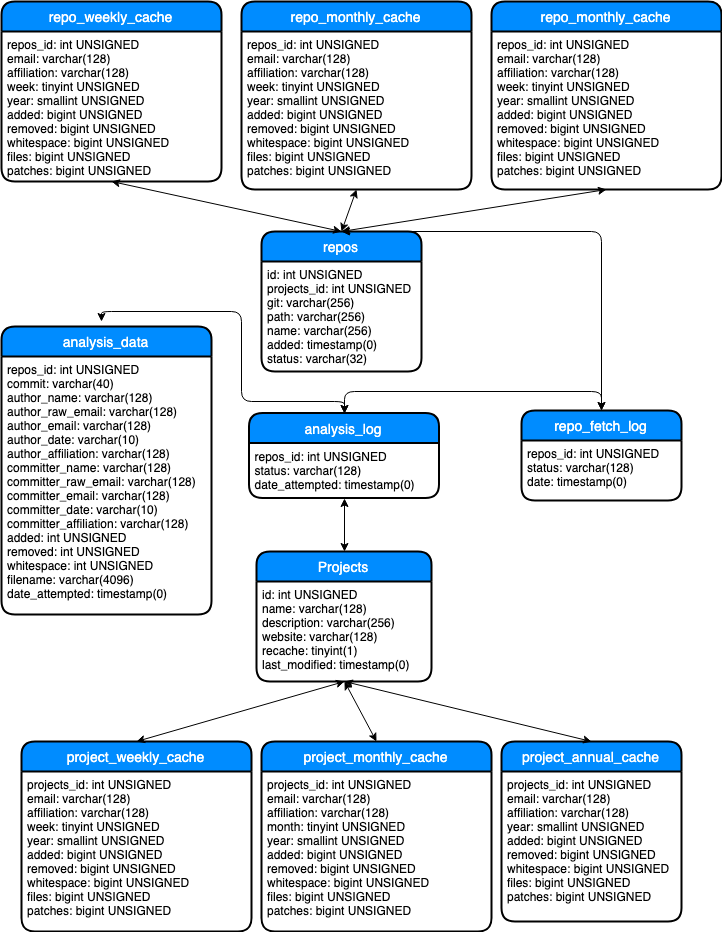

The diagram above was exported from draw.io. Its source (the exported page's mxGraphModel, read from the mxfile embedded in the PNG):
<mxGraphModel dx="1157" dy="1890" grid="1" gridSize="10" guides="1" tooltips="1" connect="1" arrows="1" fold="1" page="1" pageScale="1" pageWidth="850" pageHeight="1100" math="0" shadow="0">
  <root>
    <mxCell id="0" />
    <mxCell id="1" parent="0" />
    <mxCell id="8YJgPbly5A2v5OV0ziJo-1" value="project_weekly_cache" style="swimlane;childLayout=stackLayout;horizontal=1;startSize=30;horizontalStack=0;fillColor=#008cff;fontColor=#FFFFFF;rounded=1;fontSize=14;fontStyle=0;strokeWidth=2;resizeParent=0;resizeLast=1;shadow=0;dashed=0;align=center;" parent="1" vertex="1">
      <mxGeometry x="40" y="660" width="230" height="190" as="geometry" />
    </mxCell>
    <mxCell id="8YJgPbly5A2v5OV0ziJo-2" value="projects_id: int UNSIGNED&#10;email: varchar(128)&#10;affiliation: varchar(128)&#10;week: tinyint UNSIGNED&#10;year: smallint UNSIGNED&#10;added: bigint UNSIGNED&#10;removed: bigint UNSIGNED&#10;whitespace: bigint UNSIGNED&#10;files: bigint UNSIGNED&#10;patches: bigint UNSIGNED " style="align=left;strokeColor=none;fillColor=none;spacingLeft=4;fontSize=12;verticalAlign=top;resizable=0;rotatable=0;part=1;" parent="8YJgPbly5A2v5OV0ziJo-1" vertex="1">
      <mxGeometry y="30" width="230" height="160" as="geometry" />
    </mxCell>
    <mxCell id="8YJgPbly5A2v5OV0ziJo-4" value="project_monthly_cache" style="swimlane;childLayout=stackLayout;horizontal=1;startSize=30;horizontalStack=0;fillColor=#008cff;fontColor=#FFFFFF;rounded=1;fontSize=14;fontStyle=0;strokeWidth=2;resizeParent=0;resizeLast=1;shadow=0;dashed=0;align=center;" parent="1" vertex="1">
      <mxGeometry x="280" y="660" width="230" height="190" as="geometry" />
    </mxCell>
    <mxCell id="8YJgPbly5A2v5OV0ziJo-5" value="projects_id: int UNSIGNED&#10;email: varchar(128)&#10;affiliation: varchar(128)&#10;month: tinyint UNSIGNED&#10;year: smallint UNSIGNED&#10;added: bigint UNSIGNED&#10;removed: bigint UNSIGNED&#10;whitespace: bigint UNSIGNED&#10;files: bigint UNSIGNED&#10;patches: bigint UNSIGNED " style="align=left;strokeColor=none;fillColor=none;spacingLeft=4;fontSize=12;verticalAlign=top;resizable=0;rotatable=0;part=1;" parent="8YJgPbly5A2v5OV0ziJo-4" vertex="1">
      <mxGeometry y="30" width="230" height="160" as="geometry" />
    </mxCell>
    <mxCell id="8YJgPbly5A2v5OV0ziJo-10" value="project_annual_cache" style="swimlane;childLayout=stackLayout;horizontal=1;startSize=30;horizontalStack=0;fillColor=#008cff;fontColor=#FFFFFF;rounded=1;fontSize=14;fontStyle=0;strokeWidth=2;resizeParent=0;resizeLast=1;shadow=0;dashed=0;align=center;" parent="1" vertex="1">
      <mxGeometry x="520" y="660" width="180" height="180" as="geometry" />
    </mxCell>
    <mxCell id="8YJgPbly5A2v5OV0ziJo-11" value="projects_id: int UNSIGNED&#10;email: varchar(128)&#10;affiliation: varchar(128)&#10;year: smallint UNSIGNED&#10;added: bigint UNSIGNED&#10;removed: bigint UNSIGNED&#10;whitespace: bigint UNSIGNED&#10;files: bigint UNSIGNED&#10;patches: bigint UNSIGNED " style="align=left;strokeColor=none;fillColor=none;spacingLeft=4;fontSize=12;verticalAlign=top;resizable=0;rotatable=0;part=1;" parent="8YJgPbly5A2v5OV0ziJo-10" vertex="1">
      <mxGeometry y="30" width="180" height="150" as="geometry" />
    </mxCell>
    <mxCell id="8YJgPbly5A2v5OV0ziJo-12" value="repos" style="swimlane;childLayout=stackLayout;horizontal=1;startSize=30;horizontalStack=0;fillColor=#008cff;fontColor=#FFFFFF;rounded=1;fontSize=14;fontStyle=0;strokeWidth=2;resizeParent=0;resizeLast=1;shadow=0;dashed=0;align=center;" parent="1" vertex="1">
      <mxGeometry x="280" y="150" width="160" height="140" as="geometry" />
    </mxCell>
    <mxCell id="8YJgPbly5A2v5OV0ziJo-13" value="id: int UNSIGNED&#10;projects_id: int UNSIGNED&#10;git: varchar(256)&#10;path: varchar(256)&#10;name: varchar(256)&#10;added: timestamp(0)&#10;status: varchar(32) " style="align=left;strokeColor=none;fillColor=none;spacingLeft=4;fontSize=12;verticalAlign=top;resizable=0;rotatable=0;part=1;" parent="8YJgPbly5A2v5OV0ziJo-12" vertex="1">
      <mxGeometry y="30" width="160" height="110" as="geometry" />
    </mxCell>
    <mxCell id="8YJgPbly5A2v5OV0ziJo-20" value="repo_weekly_cache" style="swimlane;childLayout=stackLayout;horizontal=1;startSize=30;horizontalStack=0;fillColor=#008cff;fontColor=#FFFFFF;rounded=1;fontSize=14;fontStyle=0;strokeWidth=2;resizeParent=0;resizeLast=1;shadow=0;dashed=0;align=center;" parent="1" vertex="1">
      <mxGeometry x="20" y="-80" width="220" height="180" as="geometry" />
    </mxCell>
    <mxCell id="8YJgPbly5A2v5OV0ziJo-21" value="repos_id: int UNSIGNED&#10;email: varchar(128)&#10;affiliation: varchar(128)&#10;week: tinyint UNSIGNED&#10;year: smallint UNSIGNED&#10;added: bigint UNSIGNED&#10;removed: bigint UNSIGNED&#10;whitespace: bigint UNSIGNED&#10;files: bigint UNSIGNED&#10;patches: bigint UNSIGNED " style="align=left;strokeColor=none;fillColor=none;spacingLeft=4;fontSize=12;verticalAlign=top;resizable=0;rotatable=0;part=1;" parent="8YJgPbly5A2v5OV0ziJo-20" vertex="1">
      <mxGeometry y="30" width="220" height="150" as="geometry" />
    </mxCell>
    <mxCell id="8YJgPbly5A2v5OV0ziJo-14" value="Projects" style="swimlane;childLayout=stackLayout;horizontal=1;startSize=30;horizontalStack=0;fillColor=#008cff;fontColor=#FFFFFF;rounded=1;fontSize=14;fontStyle=0;strokeWidth=2;resizeParent=0;resizeLast=1;shadow=0;dashed=0;align=center;" parent="1" vertex="1">
      <mxGeometry x="275" y="470" width="175" height="130" as="geometry" />
    </mxCell>
    <mxCell id="8YJgPbly5A2v5OV0ziJo-15" value="id: int UNSIGNED&#10;name: varchar(128)&#10;description: varchar(256)&#10;website: varchar(128)&#10;recache: tinyint(1)&#10;last_modified: timestamp(0) " style="align=left;strokeColor=none;fillColor=none;spacingLeft=4;fontSize=12;verticalAlign=top;resizable=0;rotatable=0;part=1;" parent="8YJgPbly5A2v5OV0ziJo-14" vertex="1">
      <mxGeometry y="30" width="175" height="100" as="geometry" />
    </mxCell>
    <mxCell id="8YJgPbly5A2v5OV0ziJo-18" value="analysis_data" style="swimlane;childLayout=stackLayout;horizontal=1;startSize=30;horizontalStack=0;fillColor=#008cff;fontColor=#FFFFFF;rounded=1;fontSize=14;fontStyle=0;strokeWidth=2;resizeParent=0;resizeLast=1;shadow=0;dashed=0;align=center;" parent="1" vertex="1">
      <mxGeometry x="20" y="245" width="210" height="288" as="geometry" />
    </mxCell>
    <mxCell id="8YJgPbly5A2v5OV0ziJo-19" value="repos_id: int UNSIGNED&#10;commit: varchar(40)&#10;author_name: varchar(128)&#10;author_raw_email: varchar(128)&#10;author_email: varchar(128)&#10;author_date: varchar(10)&#10;author_affiliation: varchar(128)&#10;committer_name: varchar(128)&#10;committer_raw_email: varchar(128)&#10;committer_email: varchar(128)&#10;committer_date: varchar(10)&#10;committer_affiliation: varchar(128)&#10;added: int UNSIGNED&#10;removed: int UNSIGNED&#10;whitespace: int UNSIGNED&#10;filename: varchar(4096)&#10;date_attempted: timestamp(0) " style="align=left;strokeColor=none;fillColor=none;spacingLeft=4;fontSize=12;verticalAlign=top;resizable=0;rotatable=0;part=1;" parent="8YJgPbly5A2v5OV0ziJo-18" vertex="1">
      <mxGeometry y="30" width="210" height="258" as="geometry" />
    </mxCell>
    <mxCell id="1pp55hi-9zBVyytPJd5N-1" value="" style="endArrow=classic;startArrow=classic;html=1;entryX=0.5;entryY=1;entryDx=0;entryDy=0;exitX=0.5;exitY=0;exitDx=0;exitDy=0;" parent="1" source="8YJgPbly5A2v5OV0ziJo-1" target="8YJgPbly5A2v5OV0ziJo-15" edge="1">
      <mxGeometry width="50" height="50" relative="1" as="geometry">
        <mxPoint x="300" y="660" as="sourcePoint" />
        <mxPoint x="350" y="610" as="targetPoint" />
      </mxGeometry>
    </mxCell>
    <mxCell id="1pp55hi-9zBVyytPJd5N-2" value="" style="endArrow=classic;startArrow=classic;html=1;entryX=0.5;entryY=1;entryDx=0;entryDy=0;exitX=0.5;exitY=0;exitDx=0;exitDy=0;" parent="1" source="8YJgPbly5A2v5OV0ziJo-4" target="8YJgPbly5A2v5OV0ziJo-15" edge="1">
      <mxGeometry width="50" height="50" relative="1" as="geometry">
        <mxPoint x="580" y="610" as="sourcePoint" />
        <mxPoint x="630" y="560" as="targetPoint" />
      </mxGeometry>
    </mxCell>
    <mxCell id="1pp55hi-9zBVyytPJd5N-3" value="" style="endArrow=classic;startArrow=classic;html=1;entryX=0.5;entryY=1;entryDx=0;entryDy=0;exitX=0.5;exitY=0;exitDx=0;exitDy=0;" parent="1" source="8YJgPbly5A2v5OV0ziJo-10" target="8YJgPbly5A2v5OV0ziJo-15" edge="1">
      <mxGeometry width="50" height="50" relative="1" as="geometry">
        <mxPoint x="590" y="590" as="sourcePoint" />
        <mxPoint x="640" y="540" as="targetPoint" />
      </mxGeometry>
    </mxCell>
    <mxCell id="8YJgPbly5A2v5OV0ziJo-22" value="repo_monthly_cache" style="swimlane;childLayout=stackLayout;horizontal=1;startSize=30;horizontalStack=0;fillColor=#008cff;fontColor=#FFFFFF;rounded=1;fontSize=14;fontStyle=0;strokeWidth=2;resizeParent=0;resizeLast=1;shadow=0;dashed=0;align=center;" parent="1" vertex="1">
      <mxGeometry x="260" y="-80" width="230" height="188" as="geometry" />
    </mxCell>
    <mxCell id="8YJgPbly5A2v5OV0ziJo-23" value="repos_id: int UNSIGNED&#10;email: varchar(128)&#10;affiliation: varchar(128)&#10;week: tinyint UNSIGNED&#10;year: smallint UNSIGNED&#10;added: bigint UNSIGNED&#10;removed: bigint UNSIGNED&#10;whitespace: bigint UNSIGNED&#10;files: bigint UNSIGNED&#10;patches: bigint UNSIGNED " style="align=left;strokeColor=none;fillColor=none;spacingLeft=4;fontSize=12;verticalAlign=top;resizable=0;rotatable=0;part=1;" parent="8YJgPbly5A2v5OV0ziJo-22" vertex="1">
      <mxGeometry y="30" width="230" height="158" as="geometry" />
    </mxCell>
    <mxCell id="8YJgPbly5A2v5OV0ziJo-24" value="repo_monthly_cache" style="swimlane;childLayout=stackLayout;horizontal=1;startSize=30;horizontalStack=0;fillColor=#008cff;fontColor=#FFFFFF;rounded=1;fontSize=14;fontStyle=0;strokeWidth=2;resizeParent=0;resizeLast=1;shadow=0;dashed=0;align=center;" parent="1" vertex="1">
      <mxGeometry x="510" y="-80" width="230" height="188" as="geometry" />
    </mxCell>
    <mxCell id="8YJgPbly5A2v5OV0ziJo-25" value="repos_id: int UNSIGNED&#10;email: varchar(128)&#10;affiliation: varchar(128)&#10;week: tinyint UNSIGNED&#10;year: smallint UNSIGNED&#10;added: bigint UNSIGNED&#10;removed: bigint UNSIGNED&#10;whitespace: bigint UNSIGNED&#10;files: bigint UNSIGNED&#10;patches: bigint UNSIGNED " style="align=left;strokeColor=none;fillColor=none;spacingLeft=4;fontSize=12;verticalAlign=top;resizable=0;rotatable=0;part=1;" parent="8YJgPbly5A2v5OV0ziJo-24" vertex="1">
      <mxGeometry y="30" width="230" height="158" as="geometry" />
    </mxCell>
    <mxCell id="8YJgPbly5A2v5OV0ziJo-26" value="analysis_log" style="swimlane;childLayout=stackLayout;horizontal=1;startSize=30;horizontalStack=0;fillColor=#008cff;fontColor=#FFFFFF;rounded=1;fontSize=14;fontStyle=0;strokeWidth=2;resizeParent=0;resizeLast=1;shadow=0;dashed=0;align=center;" parent="1" vertex="1">
      <mxGeometry x="267.5" y="331.5" width="190" height="85" as="geometry" />
    </mxCell>
    <mxCell id="8YJgPbly5A2v5OV0ziJo-27" value="repos_id: int UNSIGNED&#10;status: varchar(128)&#10;date_attempted: timestamp(0) " style="align=left;strokeColor=none;fillColor=none;spacingLeft=4;fontSize=12;verticalAlign=top;resizable=0;rotatable=0;part=1;" parent="8YJgPbly5A2v5OV0ziJo-26" vertex="1">
      <mxGeometry y="30" width="190" height="55" as="geometry" />
    </mxCell>
    <mxCell id="8YJgPbly5A2v5OV0ziJo-28" value="repo_fetch_log" style="swimlane;childLayout=stackLayout;horizontal=1;startSize=30;horizontalStack=0;fillColor=#008cff;fontColor=#FFFFFF;rounded=1;fontSize=14;fontStyle=0;strokeWidth=2;resizeParent=0;resizeLast=1;shadow=0;dashed=0;align=center;" parent="1" vertex="1">
      <mxGeometry x="540" y="329" width="160" height="90" as="geometry" />
    </mxCell>
    <mxCell id="8YJgPbly5A2v5OV0ziJo-29" value="repos_id: int UNSIGNED&#10;status: varchar(128)&#10;date: timestamp(0) " style="align=left;strokeColor=none;fillColor=none;spacingLeft=4;fontSize=12;verticalAlign=top;resizable=0;rotatable=0;part=1;" parent="8YJgPbly5A2v5OV0ziJo-28" vertex="1">
      <mxGeometry y="30" width="160" height="60" as="geometry" />
    </mxCell>
    <mxCell id="1pp55hi-9zBVyytPJd5N-4" value="" style="endArrow=classic;startArrow=classic;html=1;exitX=0.5;exitY=0;exitDx=0;exitDy=0;entryX=0.5;entryY=1;entryDx=0;entryDy=0;" parent="1" source="8YJgPbly5A2v5OV0ziJo-14" target="8YJgPbly5A2v5OV0ziJo-27" edge="1">
      <mxGeometry width="50" height="50" relative="1" as="geometry">
        <mxPoint x="480" y="480" as="sourcePoint" />
        <mxPoint x="530" y="430" as="targetPoint" />
      </mxGeometry>
    </mxCell>
    <mxCell id="1pp55hi-9zBVyytPJd5N-5" value="" style="endArrow=classic;startArrow=classic;html=1;entryX=0.5;entryY=0;entryDx=0;entryDy=0;" parent="1" target="8YJgPbly5A2v5OV0ziJo-26" edge="1">
      <mxGeometry width="50" height="50" relative="1" as="geometry">
        <mxPoint x="120" y="240" as="sourcePoint" />
        <mxPoint x="360" y="320" as="targetPoint" />
        <Array as="points">
          <mxPoint x="120" y="230" />
          <mxPoint x="260" y="230" />
          <mxPoint x="260" y="320" />
          <mxPoint x="363" y="320" />
        </Array>
      </mxGeometry>
    </mxCell>
    <mxCell id="1pp55hi-9zBVyytPJd5N-6" value="" style="endArrow=classic;startArrow=classic;html=1;exitX=0.5;exitY=0;exitDx=0;exitDy=0;entryX=0.5;entryY=1;entryDx=0;entryDy=0;" parent="1" source="8YJgPbly5A2v5OV0ziJo-12" target="8YJgPbly5A2v5OV0ziJo-21" edge="1">
      <mxGeometry width="50" height="50" relative="1" as="geometry">
        <mxPoint x="550" y="280" as="sourcePoint" />
        <mxPoint x="600" y="230" as="targetPoint" />
      </mxGeometry>
    </mxCell>
    <mxCell id="1pp55hi-9zBVyytPJd5N-7" value="" style="endArrow=classic;startArrow=classic;html=1;entryX=0.5;entryY=1;entryDx=0;entryDy=0;exitX=0.5;exitY=0;exitDx=0;exitDy=0;" parent="1" source="8YJgPbly5A2v5OV0ziJo-12" target="8YJgPbly5A2v5OV0ziJo-23" edge="1">
      <mxGeometry width="50" height="50" relative="1" as="geometry">
        <mxPoint x="480" y="280" as="sourcePoint" />
        <mxPoint x="530" y="230" as="targetPoint" />
      </mxGeometry>
    </mxCell>
    <mxCell id="1pp55hi-9zBVyytPJd5N-8" value="" style="endArrow=classic;startArrow=classic;html=1;entryX=0.5;entryY=1;entryDx=0;entryDy=0;exitX=0.5;exitY=0;exitDx=0;exitDy=0;" parent="1" source="8YJgPbly5A2v5OV0ziJo-12" target="8YJgPbly5A2v5OV0ziJo-25" edge="1">
      <mxGeometry width="50" height="50" relative="1" as="geometry">
        <mxPoint x="560" y="290" as="sourcePoint" />
        <mxPoint x="610" y="240" as="targetPoint" />
      </mxGeometry>
    </mxCell>
    <mxCell id="1pp55hi-9zBVyytPJd5N-9" value="" style="endArrow=classic;startArrow=classic;html=1;exitX=0.5;exitY=0;exitDx=0;exitDy=0;entryX=0.5;entryY=0;entryDx=0;entryDy=0;" parent="1" source="8YJgPbly5A2v5OV0ziJo-28" target="8YJgPbly5A2v5OV0ziJo-12" edge="1">
      <mxGeometry width="50" height="50" relative="1" as="geometry">
        <mxPoint x="550" y="270" as="sourcePoint" />
        <mxPoint x="620" y="130" as="targetPoint" />
        <Array as="points">
          <mxPoint x="620" y="150" />
        </Array>
      </mxGeometry>
    </mxCell>
    <mxCell id="1pp55hi-9zBVyytPJd5N-10" value="" style="endArrow=classic;startArrow=classic;html=1;exitX=0.5;exitY=0;exitDx=0;exitDy=0;entryX=0.5;entryY=0;entryDx=0;entryDy=0;" parent="1" source="8YJgPbly5A2v5OV0ziJo-26" target="8YJgPbly5A2v5OV0ziJo-28" edge="1">
      <mxGeometry width="50" height="50" relative="1" as="geometry">
        <mxPoint x="650" y="290" as="sourcePoint" />
        <mxPoint x="700" y="240" as="targetPoint" />
        <Array as="points">
          <mxPoint x="363" y="310" />
          <mxPoint x="620" y="310" />
        </Array>
      </mxGeometry>
    </mxCell>
  </root>
</mxGraphModel>